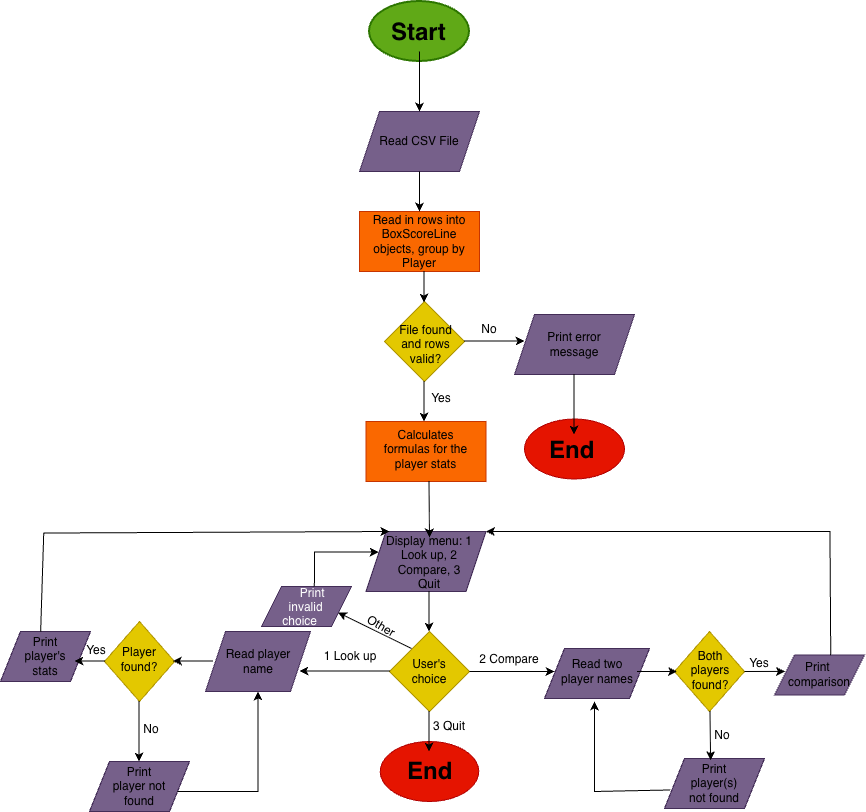

The diagram above was exported from draw.io. Its source (the exported page's mxGraphModel, read from the mxfile embedded in the PNG):
<mxGraphModel dx="1437" dy="938" grid="0" gridSize="10" guides="1" tooltips="1" connect="1" arrows="1" fold="1" page="0" pageScale="1" pageWidth="850" pageHeight="1100" background="light-dark(#FFFFFF,#B3B3B3)" math="0" shadow="0">
  <root>
    <mxCell id="0" />
    <mxCell id="1" parent="0" />
    <mxCell id="t8pjRwiz8k_w_TF_56EW-11" edge="1" parent="1" source="t8pjRwiz8k_w_TF_56EW-1" style="edgeStyle=orthogonalEdgeStyle;rounded=0;orthogonalLoop=1;jettySize=auto;html=1;defaultLabelBackgroundColor=page;" target="t8pjRwiz8k_w_TF_56EW-8" value="">
      <mxGeometry relative="1" as="geometry" />
    </mxCell>
    <mxCell id="t8pjRwiz8k_w_TF_56EW-1" parent="1" style="strokeWidth=2;html=1;shape=mxgraph.flowchart.start_1;whiteSpace=wrap;fillColor=#60a917;fontColor=#ffffff;strokeColor=#2D7600;" value="" vertex="1">
      <mxGeometry height="60" width="100" x="375" y="10" as="geometry" />
    </mxCell>
    <mxCell id="t8pjRwiz8k_w_TF_56EW-2" parent="1" style="text;html=1;whiteSpace=wrap;overflow=hidden;rounded=0;" value="&lt;h1 style=&quot;margin-top: 0px;&quot;&gt;Start&lt;/h1&gt;" vertex="1">
      <mxGeometry height="40" width="60" x="395" y="20" as="geometry" />
    </mxCell>
    <mxCell id="t8pjRwiz8k_w_TF_56EW-7" parent="1" style="shape=parallelogram;perimeter=parallelogramPerimeter;whiteSpace=wrap;html=1;shapeInside=1;fixedSize=1;fillColor=#76608a;fontColor=#ffffff;strokeColor=#432D57;" value="" vertex="1">
      <mxGeometry height="60" width="120" x="365" y="120" as="geometry" />
    </mxCell>
    <mxCell id="t8pjRwiz8k_w_TF_56EW-8" parent="1" style="text;html=1;whiteSpace=wrap;strokeColor=none;fillColor=none;align=center;verticalAlign=middle;rounded=0;" value="Read CSV File" vertex="1">
      <mxGeometry height="30" width="120" x="365" y="135" as="geometry" />
    </mxCell>
    <mxCell id="t8pjRwiz8k_w_TF_56EW-9" edge="1" parent="1" style="endArrow=classic;html=1;rounded=0;defaultLabelBackgroundColor=page;" value="">
      <mxGeometry height="50" relative="1" width="50" as="geometry">
        <mxPoint x="425" y="60" as="sourcePoint" />
        <mxPoint x="425" y="120" as="targetPoint" />
      </mxGeometry>
    </mxCell>
    <mxCell id="t8pjRwiz8k_w_TF_56EW-12" parent="1" style="rounded=0;whiteSpace=wrap;html=1;fillColor=#fa6800;fontColor=#000000;strokeColor=#C73500;" value="" vertex="1">
      <mxGeometry height="60" width="120" x="365" y="220" as="geometry" />
    </mxCell>
    <mxCell id="t8pjRwiz8k_w_TF_56EW-13" parent="1" style="text;html=1;whiteSpace=wrap;strokeColor=none;fillColor=none;align=center;verticalAlign=middle;rounded=0;" value="Read in rows into BoxScoreLine objects, group by Player" vertex="1">
      <mxGeometry height="30" width="120" x="365" y="235" as="geometry" />
    </mxCell>
    <mxCell id="t8pjRwiz8k_w_TF_56EW-14" edge="1" parent="1" style="endArrow=classic;html=1;rounded=0;defaultLabelBackgroundColor=page;" value="">
      <mxGeometry height="50" relative="1" width="50" as="geometry">
        <mxPoint x="425" y="180" as="sourcePoint" />
        <mxPoint x="425" y="220" as="targetPoint" />
      </mxGeometry>
    </mxCell>
    <mxCell id="t8pjRwiz8k_w_TF_56EW-15" parent="1" style="rhombus;whiteSpace=wrap;html=1;shapeInside=1;fillColor=#e3c800;strokeColor=#B09500;fontColor=#000000;" value="" vertex="1">
      <mxGeometry height="80" width="80" x="390" y="310" as="geometry" />
    </mxCell>
    <mxCell id="t8pjRwiz8k_w_TF_56EW-16" parent="1" style="text;html=1;whiteSpace=wrap;strokeColor=none;fillColor=none;align=center;verticalAlign=middle;rounded=0;" value="File found and rows valid?" vertex="1">
      <mxGeometry height="14" width="55" x="404" y="346" as="geometry" />
    </mxCell>
    <mxCell id="t8pjRwiz8k_w_TF_56EW-17" edge="1" parent="1" style="endArrow=classic;html=1;rounded=0;defaultLabelBackgroundColor=page;entryX=0.088;entryY=0.513;entryDx=0;entryDy=0;entryPerimeter=0;" value="">
      <mxGeometry height="50" relative="1" width="50" as="geometry">
        <Array as="points" />
        <mxPoint x="429.5" y="280" as="sourcePoint" />
        <mxPoint x="429.5" y="311.03999999999996" as="targetPoint" />
      </mxGeometry>
    </mxCell>
    <mxCell id="t8pjRwiz8k_w_TF_56EW-18" parent="1" style="rounded=0;whiteSpace=wrap;html=1;fillColor=#fa6800;fontColor=#000000;strokeColor=#C73500;" value="" vertex="1">
      <mxGeometry height="60" width="120" x="371.5" y="430" as="geometry" />
    </mxCell>
    <mxCell id="t8pjRwiz8k_w_TF_56EW-19" parent="1" style="text;html=1;whiteSpace=wrap;strokeColor=none;fillColor=none;align=center;verticalAlign=middle;rounded=0;" value="Calculates formulas for the player stats" vertex="1">
      <mxGeometry height="25" width="98.5" x="381.5" y="445" as="geometry" />
    </mxCell>
    <mxCell id="t8pjRwiz8k_w_TF_56EW-20" edge="1" parent="1" style="endArrow=classic;html=1;rounded=0;defaultLabelBackgroundColor=page;" value="">
      <mxGeometry height="50" relative="1" width="50" as="geometry">
        <mxPoint x="429.5" y="390" as="sourcePoint" />
        <mxPoint x="429.5" y="430" as="targetPoint" />
      </mxGeometry>
    </mxCell>
    <mxCell id="t8pjRwiz8k_w_TF_56EW-21" parent="1" style="shape=parallelogram;perimeter=parallelogramPerimeter;whiteSpace=wrap;html=1;shapeInside=1;fixedSize=1;fillColor=#76608a;fontColor=#ffffff;strokeColor=#432D57;" value="" vertex="1">
      <mxGeometry height="60" width="120" x="371.5" y="540" as="geometry" />
    </mxCell>
    <mxCell id="t8pjRwiz8k_w_TF_56EW-23" parent="1" style="text;html=1;whiteSpace=wrap;strokeColor=none;fillColor=none;align=center;verticalAlign=middle;rounded=0;" value="&lt;meta charset=&quot;utf-8&quot;&gt;Display menu: 1 Look up, 2 Compare, 3 Quit" vertex="1">
      <mxGeometry height="50" width="90" x="390" y="546" as="geometry" />
    </mxCell>
    <mxCell id="t8pjRwiz8k_w_TF_56EW-24" edge="1" parent="1" style="endArrow=classic;html=1;rounded=0;defaultLabelBackgroundColor=page;entryX=0.5;entryY=0;entryDx=0;entryDy=0;" target="t8pjRwiz8k_w_TF_56EW-23" value="">
      <mxGeometry height="50" relative="1" width="50" as="geometry">
        <mxPoint x="434.5" y="490" as="sourcePoint" />
        <mxPoint x="434.5" y="535" as="targetPoint" />
      </mxGeometry>
    </mxCell>
    <mxCell id="t8pjRwiz8k_w_TF_56EW-25" parent="1" style="rhombus;whiteSpace=wrap;html=1;shapeInside=1;fillColor=#e3c800;fontColor=#000000;strokeColor=#B09500;" value="" vertex="1">
      <mxGeometry height="80" width="80" x="395" y="640" as="geometry" />
    </mxCell>
    <mxCell id="t8pjRwiz8k_w_TF_56EW-26" parent="1" style="text;html=1;whiteSpace=wrap;strokeColor=none;fillColor=none;align=center;verticalAlign=middle;rounded=0;" value="User's choice" vertex="1">
      <mxGeometry height="30" width="60" x="405" y="665" as="geometry" />
    </mxCell>
    <mxCell id="t8pjRwiz8k_w_TF_56EW-27" edge="1" parent="1" style="endArrow=classic;html=1;rounded=0;defaultLabelBackgroundColor=page;" value="">
      <mxGeometry height="50" relative="1" width="50" as="geometry">
        <mxPoint x="434.5" y="600" as="sourcePoint" />
        <mxPoint x="434.5" y="640" as="targetPoint" />
      </mxGeometry>
    </mxCell>
    <mxCell id="t8pjRwiz8k_w_TF_56EW-28" parent="1" style="ellipse;whiteSpace=wrap;html=1;shapeInside=1;fillColor=#e51400;fontColor=#ffffff;strokeColor=#B20000;" value="" vertex="1">
      <mxGeometry height="60" width="98.5" x="385.75" y="750" as="geometry" />
    </mxCell>
    <mxCell id="t8pjRwiz8k_w_TF_56EW-30" parent="1" style="text;html=1;whiteSpace=wrap;overflow=hidden;rounded=0;" value="&lt;h1 style=&quot;margin-top: 0px;&quot;&gt;End&lt;/h1&gt;" vertex="1">
      <mxGeometry height="30" width="55" x="411" y="759" as="geometry" />
    </mxCell>
    <mxCell id="t8pjRwiz8k_w_TF_56EW-31" parent="1" style="text;html=1;whiteSpace=wrap;strokeColor=none;fillColor=none;align=center;verticalAlign=middle;rounded=0;fontColor=light-dark(#000000,#00FF00);" value="Yes" vertex="1">
      <mxGeometry height="30" width="60" x="417" y="392" as="geometry" />
    </mxCell>
    <mxCell id="t8pjRwiz8k_w_TF_56EW-32" edge="1" parent="1" style="endArrow=classic;html=1;rounded=0;defaultLabelBackgroundColor=page;" value="">
      <mxGeometry height="50" relative="1" width="50" as="geometry">
        <mxPoint x="470" y="349.5" as="sourcePoint" />
        <mxPoint x="530" y="349.5" as="targetPoint" />
      </mxGeometry>
    </mxCell>
    <mxCell id="t8pjRwiz8k_w_TF_56EW-33" parent="1" style="shape=parallelogram;perimeter=parallelogramPerimeter;whiteSpace=wrap;html=1;shapeInside=1;fixedSize=1;fillColor=#76608a;fontColor=#ffffff;strokeColor=#432D57;" value="" vertex="1">
      <mxGeometry height="60" width="120" x="520" y="323" as="geometry" />
    </mxCell>
    <mxCell id="t8pjRwiz8k_w_TF_56EW-34" parent="1" style="text;html=1;whiteSpace=wrap;strokeColor=none;fillColor=none;align=center;verticalAlign=middle;rounded=0;fontColor=light-dark(#000000,#FF0000);" value="No" vertex="1">
      <mxGeometry height="30" width="60" x="465" y="323" as="geometry" />
    </mxCell>
    <mxCell id="t8pjRwiz8k_w_TF_56EW-35" parent="1" style="text;html=1;whiteSpace=wrap;strokeColor=none;fillColor=none;align=center;verticalAlign=middle;rounded=0;" value="Print error message" vertex="1">
      <mxGeometry height="60" width="80" x="540" y="323" as="geometry" />
    </mxCell>
    <mxCell id="t8pjRwiz8k_w_TF_56EW-36" parent="1" style="ellipse;whiteSpace=wrap;html=1;shapeInside=1;fillColor=#e51400;fontColor=#ffffff;strokeColor=#B20000;" value="" vertex="1">
      <mxGeometry height="60" width="100" x="530" y="427.5" as="geometry" />
    </mxCell>
    <mxCell id="t8pjRwiz8k_w_TF_56EW-37" edge="1" parent="1" style="endArrow=classic;html=1;rounded=0;defaultLabelBackgroundColor=page;" value="">
      <mxGeometry height="50" relative="1" width="50" as="geometry">
        <mxPoint x="579.5" y="383" as="sourcePoint" />
        <mxPoint x="579.5" y="443" as="targetPoint" />
      </mxGeometry>
    </mxCell>
    <mxCell id="t8pjRwiz8k_w_TF_56EW-39" parent="1" style="text;html=1;whiteSpace=wrap;overflow=hidden;rounded=0;" value="&lt;h1 style=&quot;margin-top: 0px;&quot;&gt;End&lt;/h1&gt;" vertex="1">
      <mxGeometry height="40" width="55" x="552.5" y="437.5" as="geometry" />
    </mxCell>
    <mxCell id="t8pjRwiz8k_w_TF_56EW-40" edge="1" parent="1" style="endArrow=classic;html=1;rounded=0;defaultLabelBackgroundColor=page;" value="">
      <mxGeometry height="50" relative="1" width="50" as="geometry">
        <mxPoint x="434.5" y="720" as="sourcePoint" />
        <mxPoint x="434.5" y="760" as="targetPoint" />
      </mxGeometry>
    </mxCell>
    <mxCell id="t8pjRwiz8k_w_TF_56EW-41" parent="1" style="text;html=1;whiteSpace=wrap;strokeColor=none;fillColor=none;align=center;verticalAlign=middle;rounded=0;" value="3 Quit" vertex="1">
      <mxGeometry height="30" width="60" x="425" y="720" as="geometry" />
    </mxCell>
    <mxCell id="t8pjRwiz8k_w_TF_56EW-43" edge="1" parent="1" style="endArrow=classic;html=1;rounded=0;defaultLabelBackgroundColor=page;" value="">
      <mxGeometry height="50" relative="1" width="50" as="geometry">
        <mxPoint x="395" y="679.5" as="sourcePoint" />
        <mxPoint x="305" y="679.5" as="targetPoint" />
      </mxGeometry>
    </mxCell>
    <mxCell id="t8pjRwiz8k_w_TF_56EW-44" parent="1" style="text;html=1;whiteSpace=wrap;strokeColor=none;fillColor=none;align=center;verticalAlign=middle;rounded=0;" value="1 Look up" vertex="1">
      <mxGeometry height="30" width="60" x="325.75" y="650" as="geometry" />
    </mxCell>
    <mxCell id="t8pjRwiz8k_w_TF_56EW-45" parent="1" style="shape=parallelogram;perimeter=parallelogramPerimeter;whiteSpace=wrap;html=1;shapeInside=1;fixedSize=1;fillColor=#76608a;fontColor=#ffffff;strokeColor=#432D57;" value="" vertex="1">
      <mxGeometry height="60" width="105" x="211" y="640" as="geometry" />
    </mxCell>
    <mxCell id="t8pjRwiz8k_w_TF_56EW-46" parent="1" style="text;html=1;whiteSpace=wrap;strokeColor=none;fillColor=none;align=center;verticalAlign=middle;rounded=0;" value="Read player name" vertex="1">
      <mxGeometry height="30" width="90" x="218.5" y="655" as="geometry" />
    </mxCell>
    <mxCell id="t8pjRwiz8k_w_TF_56EW-47" parent="1" style="rhombus;whiteSpace=wrap;html=1;shapeInside=1;fillColor=#e3c800;fontColor=#000000;strokeColor=#B09500;" value="" vertex="1">
      <mxGeometry height="80" width="70" x="110" y="630" as="geometry" />
    </mxCell>
    <mxCell id="t8pjRwiz8k_w_TF_56EW-50" parent="1" style="text;html=1;whiteSpace=wrap;strokeColor=none;fillColor=none;align=center;verticalAlign=middle;rounded=0;" value="Player found?" vertex="1">
      <mxGeometry height="30" width="60" x="115" y="653" as="geometry" />
    </mxCell>
    <mxCell id="t8pjRwiz8k_w_TF_56EW-51" parent="1" style="shape=parallelogram;perimeter=parallelogramPerimeter;whiteSpace=wrap;html=1;shapeInside=1;fixedSize=1;fillColor=#76608a;fontColor=#ffffff;strokeColor=#432D57;" value="" vertex="1">
      <mxGeometry height="50" width="90" x="6" y="640" as="geometry" />
    </mxCell>
    <mxCell id="t8pjRwiz8k_w_TF_56EW-52" edge="1" parent="1" style="endArrow=classic;html=1;rounded=0;defaultLabelBackgroundColor=page;" value="">
      <mxGeometry height="50" relative="1" width="50" as="geometry">
        <mxPoint x="218.5" y="669.5" as="sourcePoint" />
        <mxPoint x="178.5" y="669.5" as="targetPoint" />
      </mxGeometry>
    </mxCell>
    <mxCell id="t8pjRwiz8k_w_TF_56EW-53" parent="1" style="text;html=1;whiteSpace=wrap;strokeColor=none;fillColor=none;align=center;verticalAlign=middle;rounded=0;" value="Print player's stats" vertex="1">
      <mxGeometry height="30" width="60" x="21" y="650" as="geometry" />
    </mxCell>
    <mxCell id="t8pjRwiz8k_w_TF_56EW-54" edge="1" parent="1" style="endArrow=classic;html=1;rounded=0;defaultLabelBackgroundColor=page;" value="">
      <mxGeometry height="50" relative="1" width="50" as="geometry">
        <mxPoint x="110" y="669.5" as="sourcePoint" />
        <mxPoint x="80" y="669.5" as="targetPoint" />
      </mxGeometry>
    </mxCell>
    <mxCell id="t8pjRwiz8k_w_TF_56EW-55" edge="1" parent="1" source="t8pjRwiz8k_w_TF_56EW-51" style="endArrow=classic;html=1;rounded=0;defaultLabelBackgroundColor=page;entryX=0;entryY=0.25;entryDx=0;entryDy=0;exitX=0.446;exitY=0.005;exitDx=0;exitDy=0;exitPerimeter=0;" value="">
      <mxGeometry height="50" relative="1" width="50" x="-0.5539" as="geometry">
        <Array as="points">
          <mxPoint x="49.23" y="541.54" />
        </Array>
        <mxPoint x="50.299999999999976" y="619.14" as="sourcePoint" />
        <mxPoint x="394.9961538461538" y="540.0015384615385" as="targetPoint" />
      </mxGeometry>
    </mxCell>
    <mxCell id="t8pjRwiz8k_w_TF_56EW-66" edge="1" parent="1" source="t8pjRwiz8k_w_TF_56EW-25" style="endArrow=classic;html=1;rounded=0;defaultLabelBackgroundColor=page;exitX=1;exitY=0.5;exitDx=0;exitDy=0;" value="">
      <mxGeometry height="50" relative="1" width="50" as="geometry">
        <mxPoint x="490" y="690" as="sourcePoint" />
        <mxPoint x="560" y="680" as="targetPoint" />
      </mxGeometry>
    </mxCell>
    <mxCell id="t8pjRwiz8k_w_TF_56EW-67" parent="1" style="text;html=1;whiteSpace=wrap;strokeColor=none;fillColor=none;align=center;verticalAlign=middle;rounded=0;" value="2 Compare" vertex="1">
      <mxGeometry height="30" width="70" x="480" y="653" as="geometry" />
    </mxCell>
    <mxCell id="t8pjRwiz8k_w_TF_56EW-68" parent="1" style="shape=parallelogram;perimeter=parallelogramPerimeter;whiteSpace=wrap;html=1;shapeInside=1;fixedSize=1;fillColor=#76608a;fontColor=#ffffff;strokeColor=#432D57;" value="" vertex="1">
      <mxGeometry height="50" width="105" x="550" y="657" as="geometry" />
    </mxCell>
    <mxCell id="t8pjRwiz8k_w_TF_56EW-69" parent="1" style="text;html=1;whiteSpace=wrap;strokeColor=none;fillColor=none;align=center;verticalAlign=middle;rounded=0;" value="Read two player names" vertex="1">
      <mxGeometry height="50" width="80" x="562.5" y="655" as="geometry" />
    </mxCell>
    <mxCell id="t8pjRwiz8k_w_TF_56EW-70" parent="1" style="rhombus;whiteSpace=wrap;html=1;shapeInside=1;fillColor=#e3c800;fontColor=#000000;strokeColor=#B09500;" value="" vertex="1">
      <mxGeometry height="80" width="70" x="680" y="640" as="geometry" />
    </mxCell>
    <mxCell id="t8pjRwiz8k_w_TF_56EW-71" parent="1" style="text;html=1;whiteSpace=wrap;strokeColor=none;fillColor=none;align=center;verticalAlign=middle;rounded=0;" value="Both players found?" vertex="1">
      <mxGeometry height="25" width="60" x="686" y="666" as="geometry" />
    </mxCell>
    <mxCell id="t8pjRwiz8k_w_TF_56EW-72" edge="1" parent="1" style="endArrow=classic;html=1;rounded=0;defaultLabelBackgroundColor=page;" value="">
      <mxGeometry height="50" relative="1" width="50" as="geometry">
        <mxPoint x="642.5" y="680" as="sourcePoint" />
        <mxPoint x="682.5" y="680" as="targetPoint" />
      </mxGeometry>
    </mxCell>
    <mxCell id="t8pjRwiz8k_w_TF_56EW-73" edge="1" parent="1" style="endArrow=classic;html=1;rounded=0;defaultLabelBackgroundColor=page;entryX=0.116;entryY=0.41;entryDx=0;entryDy=0;entryPerimeter=0;" target="t8pjRwiz8k_w_TF_56EW-74" value="">
      <mxGeometry height="50" relative="1" width="50" as="geometry">
        <mxPoint x="750" y="680" as="sourcePoint" />
        <mxPoint x="780" y="680" as="targetPoint" />
      </mxGeometry>
    </mxCell>
    <mxCell id="t8pjRwiz8k_w_TF_56EW-74" parent="1" style="shape=parallelogram;perimeter=parallelogramPerimeter;whiteSpace=wrap;html=1;shapeInside=1;fixedSize=1;fillColor=#76608a;fontColor=#ffffff;strokeColor=#432D57;" value="" vertex="1">
      <mxGeometry height="40" width="90" x="780" y="663.5" as="geometry" />
    </mxCell>
    <mxCell id="t8pjRwiz8k_w_TF_56EW-75" parent="1" style="text;html=1;whiteSpace=wrap;strokeColor=none;fillColor=none;align=center;verticalAlign=middle;rounded=0;" value="Print&amp;nbsp; comparison" vertex="1">
      <mxGeometry height="17" width="60" x="795" y="674" as="geometry" />
    </mxCell>
    <mxCell id="t8pjRwiz8k_w_TF_56EW-76" edge="1" parent="1" source="t8pjRwiz8k_w_TF_56EW-74" style="endArrow=classic;html=1;rounded=0;defaultLabelBackgroundColor=page;entryX=1;entryY=0.25;entryDx=0;entryDy=0;exitX=0.625;exitY=0.007;exitDx=0;exitDy=0;exitPerimeter=0;" value="">
      <mxGeometry height="50" relative="1" width="50" x="0.0381" as="geometry">
        <Array as="points">
          <mxPoint x="835.45" y="540" />
        </Array>
        <mxPoint x="835.45" y="660" as="sourcePoint" />
        <mxPoint x="491.4954545454545" y="540.0036363636362" as="targetPoint" />
      </mxGeometry>
    </mxCell>
    <mxCell id="t8pjRwiz8k_w_TF_56EW-77" parent="1" style="text;html=1;whiteSpace=wrap;strokeColor=none;fillColor=none;align=center;verticalAlign=middle;rounded=0;fontColor=light-dark(#000000,#00FF00);" value="Yes" vertex="1">
      <mxGeometry height="30" width="60" x="72" y="644" as="geometry" />
    </mxCell>
    <mxCell id="t8pjRwiz8k_w_TF_56EW-78" parent="1" style="text;html=1;whiteSpace=wrap;strokeColor=none;fillColor=none;align=center;verticalAlign=middle;rounded=0;fontColor=light-dark(#000000,#00FF00);" value="Yes" vertex="1">
      <mxGeometry height="30" width="60" x="735" y="657" as="geometry" />
    </mxCell>
    <mxCell id="t8pjRwiz8k_w_TF_56EW-80" edge="1" parent="1" style="endArrow=classic;html=1;rounded=0;defaultLabelBackgroundColor=page;" value="">
      <mxGeometry height="50" relative="1" width="50" as="geometry">
        <mxPoint x="144.5" y="710" as="sourcePoint" />
        <mxPoint x="144.5" y="770" as="targetPoint" />
      </mxGeometry>
    </mxCell>
    <mxCell id="t8pjRwiz8k_w_TF_56EW-81" parent="1" style="shape=parallelogram;perimeter=parallelogramPerimeter;whiteSpace=wrap;html=1;shapeInside=1;fixedSize=1;fillColor=#76608a;fontColor=#ffffff;strokeColor=#432D57;" value="" vertex="1">
      <mxGeometry height="50" width="100" x="95" y="770" as="geometry" />
    </mxCell>
    <mxCell id="t8pjRwiz8k_w_TF_56EW-82" parent="1" style="text;html=1;whiteSpace=wrap;strokeColor=none;fillColor=none;align=center;verticalAlign=middle;rounded=0;" value="Print player not found" vertex="1">
      <mxGeometry height="30" width="60" x="115" y="780" as="geometry" />
    </mxCell>
    <mxCell id="t8pjRwiz8k_w_TF_56EW-83" parent="1" style="text;html=1;whiteSpace=wrap;strokeColor=none;fillColor=none;align=center;verticalAlign=middle;rounded=0;fontColor=light-dark(#000000,#FF0000);" value="No" vertex="1">
      <mxGeometry height="30" width="60" x="127" y="723" as="geometry" />
    </mxCell>
    <mxCell id="t8pjRwiz8k_w_TF_56EW-84" edge="1" parent="1" style="endArrow=classic;html=1;rounded=0;defaultLabelBackgroundColor=page;entryX=0.5;entryY=1;entryDx=0;entryDy=0;" target="t8pjRwiz8k_w_TF_56EW-45" value="">
      <mxGeometry height="50" relative="1" width="50" as="geometry">
        <Array as="points">
          <mxPoint x="263.5" y="800" />
        </Array>
        <mxPoint x="183" y="800" as="sourcePoint" />
        <mxPoint x="246" y="800" as="targetPoint" />
      </mxGeometry>
    </mxCell>
    <mxCell id="t8pjRwiz8k_w_TF_56EW-85" parent="1" style="shape=parallelogram;perimeter=parallelogramPerimeter;whiteSpace=wrap;html=1;shapeInside=1;fixedSize=1;fillColor=#76608a;fontColor=#ffffff;strokeColor=#432D57;" value="" vertex="1">
      <mxGeometry height="50" width="100" x="670" y="767" as="geometry" />
    </mxCell>
    <mxCell id="t8pjRwiz8k_w_TF_56EW-86" parent="1" style="text;html=1;whiteSpace=wrap;strokeColor=none;fillColor=none;align=center;verticalAlign=middle;rounded=0;" value="Print player(s) not found" vertex="1">
      <mxGeometry height="30" width="60" x="690" y="777" as="geometry" />
    </mxCell>
    <mxCell id="t8pjRwiz8k_w_TF_56EW-87" parent="1" style="text;html=1;whiteSpace=wrap;strokeColor=none;fillColor=none;align=center;verticalAlign=middle;rounded=0;fontColor=light-dark(#000000,#FF0000);" value="No" vertex="1">
      <mxGeometry height="30" width="60" x="698" y="729" as="geometry" />
    </mxCell>
    <mxCell id="t8pjRwiz8k_w_TF_56EW-88" edge="1" parent="1" style="endArrow=classic;html=1;rounded=0;defaultLabelBackgroundColor=page;entryX=0.451;entryY=0.033;entryDx=0;entryDy=0;entryPerimeter=0;" value="">
      <mxGeometry height="50" relative="1" width="50" as="geometry">
        <mxPoint x="715.5" y="720" as="sourcePoint" />
        <mxPoint x="716.0999999999999" y="768.6500000000001" as="targetPoint" />
      </mxGeometry>
    </mxCell>
    <mxCell id="t8pjRwiz8k_w_TF_56EW-90" edge="1" parent="1" style="endArrow=classic;html=1;rounded=0;defaultLabelBackgroundColor=page;" value="">
      <mxGeometry height="50" relative="1" width="50" as="geometry">
        <Array as="points">
          <mxPoint x="600" y="800" />
        </Array>
        <mxPoint x="675.7151589242053" y="798.4621026894865" as="sourcePoint" />
        <mxPoint x="600" y="710" as="targetPoint" />
      </mxGeometry>
    </mxCell>
    <mxCell id="t8pjRwiz8k_w_TF_56EW-91" edge="1" parent="1" style="endArrow=classic;html=1;rounded=0;defaultLabelBackgroundColor=page;" value="">
      <mxGeometry height="50" relative="1" width="50" as="geometry">
        <mxPoint x="417" y="657" as="sourcePoint" />
        <mxPoint x="343.5" y="621" as="targetPoint" />
      </mxGeometry>
    </mxCell>
    <mxCell id="t8pjRwiz8k_w_TF_56EW-92" parent="1" style="text;html=1;whiteSpace=wrap;strokeColor=none;fillColor=none;align=center;verticalAlign=middle;rounded=0;rotation=30;" value="Other" vertex="1">
      <mxGeometry height="30" width="60" x="357" y="620" as="geometry" />
    </mxCell>
    <mxCell id="t8pjRwiz8k_w_TF_56EW-96" parent="1" style="shape=parallelogram;perimeter=parallelogramPerimeter;whiteSpace=wrap;html=1;shapeInside=1;fixedSize=1;fillColor=#76608a;fontColor=#ffffff;strokeColor=#432D57;" value="Print invalid choice" vertex="1">
      <mxGeometry height="40" width="90" x="267" y="595" as="geometry" />
    </mxCell>
    <mxCell id="t8pjRwiz8k_w_TF_56EW-97" edge="1" parent="1" style="endArrow=classic;html=1;rounded=0;defaultLabelBackgroundColor=page;entryX=0.106;entryY=0.342;entryDx=0;entryDy=0;entryPerimeter=0;" target="t8pjRwiz8k_w_TF_56EW-21" value="">
      <mxGeometry height="50" relative="1" width="50" as="geometry">
        <Array as="points">
          <mxPoint x="320" y="560.52" />
        </Array>
        <mxPoint x="319.86" y="595" as="sourcePoint" />
        <mxPoint x="381.5000000000001" y="564.0000000000001" as="targetPoint" />
      </mxGeometry>
    </mxCell>
  </root>
</mxGraphModel>